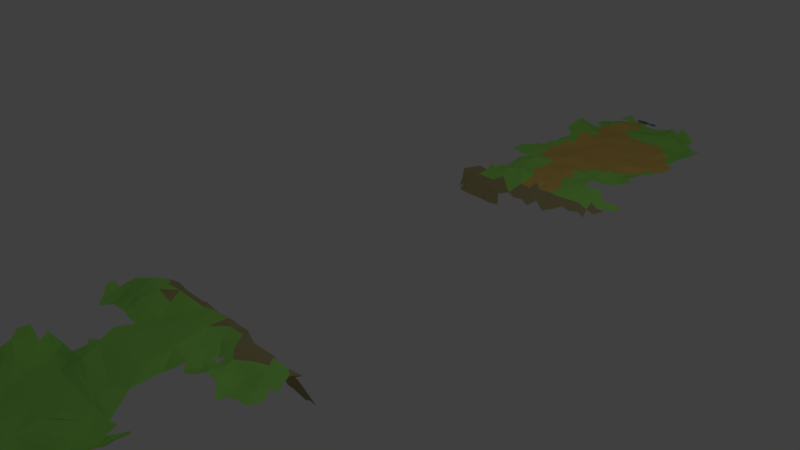 # Source: WalkZoneMapka.blend  (saved by Blender 2.79.0; exported with 4.5.12 LTS)
import bpy
from mathutils import Matrix  # noqa: F401  (used for matrix-valued properties, if any)

bpy.ops.wm.read_factory_settings(use_empty=True)
scene = bpy.context.scene
scene.name = 'Scene'

# ---- collections
col_collection_1 = bpy.data.collections.new('Collection 1'); scene.collection.children.link(col_collection_1)

# ---- materials (node trees are filled in below, after node groups)
mat_material_002 = bpy.data.materials.new('Material.002')
mat_material_002.alpha_threshold = 0.0
mat_material_002.use_transparent_shadow = False
mat_material_002.diffuse_color = (0.341, 0.8, 0.1435, 1.0)
mat_material_002.roughness = 0.5
mat_material_003 = bpy.data.materials.new('Material.003')
mat_material_003.alpha_threshold = 0.0
mat_material_003.use_transparent_shadow = False
mat_material_003.diffuse_color = (0.4116, 0.3606, 0.1782, 1.0)
mat_material_003.roughness = 0.5
mat_material_004 = bpy.data.materials.new('Material.004')
mat_material_004.alpha_threshold = 0.0
mat_material_004.use_transparent_shadow = False
mat_material_004.diffuse_color = (0.1646, 0.1904, 0.2812, 1.0)
mat_material_004.roughness = 0.5
mat_material_006 = bpy.data.materials.new('Material.006')
mat_material_006.alpha_threshold = 0.0
mat_material_006.use_transparent_shadow = False
mat_material_006.diffuse_color = (0.7633, 0.5186, 0.1355, 1.0)
mat_material_006.roughness = 0.5

# ---- material node trees

# ---- world
world_world = bpy.data.worlds.new('World'); scene.world = world_world
world_world.color = (0.05088, 0.05088, 0.05088)
world_world.use_sun_shadow = False
world_world.sun_shadow_jitter_overblur = 0.0
world_world.cycles.sampling_method = 'MANUAL'

# ---- cameras
cam_camera = bpy.data.cameras.new('Camera')
cam_camera.clip_end = 100.0
cam_camera.lens = 35.0
cam_camera.sensor_width = 32.0
cam_camera.sensor_height = 18.0
cam_camera.ortho_scale = 7.314
cam_camera.dof.focus_distance = 0.0
cam_camera.dof.aperture_fstop = 128.0

# ---- lights
light_lamp = bpy.data.lights.new('Lamp', 'POINT')
light_lamp.transmission_factor = 0.0
light_lamp.cutoff_distance = 30.0
light_lamp.energy = 100.0
light_lamp.shadow_buffer_clip_start = 1.001
light_lamp.shadow_soft_size = 0.1
light_lamp.shadow_maximum_resolution = 0.006
light_lamp.use_absolute_resolution = True

# ---- meshes
me_plane = bpy.data.meshes.new('Plane')
me_plane.from_pydata([(-0.6429, -4.809, 0.1414), (-0.6655, -5.308, 0.03046), (-0.6121, -5.248, 0.0556), (-0.5213, -5.118, 0.07806), (-0.8, -5.109, 0.06998), (-0.7284, -5.063, 0.09854), (-0.6163, -4.938, 0.1354), (-0.7704, -4.327, 0.1485), (-0.4613, -4.581, 0.02482), (-0.4389, -4.674, 0.03222), (-0.5098, -4.307, 0.02857), (-0.3253, -3.532, 0.08456), (-0.4769, -3.558, 0.1042), (-0.4304, -3.619, 0.07226), (-0.4902, -3.351, 0.07193), (-0.3028, -3.623, 0.08512), (0.8895, -3.092, 0.1325), (1.016, -2.991, 0.113), (1.129, -2.858, 0.02937), (0.9171, -2.619, 0.02576), (1.047, -2.919, 0.0987), (1.113, -6.794, 0.1197), (0.7074, -2.62, 0.03292), (1.179, -6.58, 0.2217), (1.314, -6.435, 0.1759), (1.115, -6.308, 0.2114), (0.7976, -3.125, 0.1007), (0.8866, -2.926, 0.1087), (1.176, -2.922, 0.04102), (0.5422, -3.12, 0.0455), (1.099, -5.784, 0.1241), (1.344, -6.539, 0.145), (1.087, -6.387, 0.1882), (1.128, -5.853, 0.1493), (1.064, -6.507, 0.1463), (0.3816, -3.113, 0.06111), (0.8934, -2.857, 0.07903), (1.064, -6.268, 0.1269), (0.6593, -2.683, 0.0038), (0.6779, -3.118, 0.06294), (1.261, -6.594, 0.226), (1.26, -6.252, 0.2322), (0.9199, -6.668, 0.03848), (1.238, -5.599, 0.01835), (0.8805, -6.333, 0.0325), (1.156, -6.021, 0.1781), (0.6095, -2.74, 0.01575), (1.376, -5.77, 0.002984), (1.008, -5.738, 0.07906), (1.159, -5.723, 0.07625), (1.029, -6.06, 0.103), (1.21, -6.096, 0.2041), (1.016, -6.264, 0.04467), (1.348, -6.655, 0.1392), (1.31, -6.075, 0.09817), (1.185, -6.352, 0.2613), (0.9113, -5.867, 0.05772), (1.341, -6.352, 0.1397), (1.262, -6.913, 0.126), (1.074, -2.798, 0.02152), (1.043, -6.177, 0.1036), (1.037, -6.459, 0.07286), (0.9118, -6.764, 0.03895), (1.267, -5.985, 0.1457), (0.9489, -5.995, 0.05733), (1.403, -6.721, 0.09365), (1.481, -6.754, 0.04523), (1.505, -6.663, 0.01786), (0.9862, -6.121, 0.05813), (1.013, -6.651, 0.1039), (0.9736, -5.619, 0.06395), (0.9453, -6.485, 0.00701), (0.97, -6.811, 0.05882), (0.8535, -6.116, 0.04449), (1.334, -5.86, 0.01959), (1.112, -5.614, 0.03935), (0.9495, -6.585, 0.0337), (1.098, -6.11, 0.1713), (0.9537, -6.369, 0.01775), (1.387, -6.324, 0.03535), (1.225, -5.848, 0.1397), (0.9033, -6.055, 0.04636), (1.034, -5.863, 0.1371), (1.508, -6.594, 0.009892), (1.204, -5.672, 0.03051), (1.089, -6.715, 0.1429), (1.148, -5.927, 0.1836), (0.8734, -5.741, 0.05933), (1.214, -6.786, 0.1432), (1.166, -6.433, 0.2359), (1.364, -6.111, 0.01415), (1.076, -6.607, 0.1829), (1.106, -6.52, 0.2208), (1.288, -6.159, 0.1762), (-0.557, -4.866, 0.1279), (-1.165, 2.939, -0.3107), (-0.948, -4.878, 0.0553), (-1.184, 3.026, -0.2201), (-0.408, -4.986, 0.07102), (-1.288, -2.747, 0.00562), (-1.055, 3.147, -0.08739), (-1.108, 2.981, -0.2616), (-1.142, 3.131, -0.08811), (-1.187, -2.027, -0.1787), (-0.7799, 2.908, -0.3618), (-1.185, -2.869, 0.0004359), (-1.124, 3.179, -0.04318), (-1.001, 2.899, -0.3474), (-0.9224, 3.083, -0.1646), (-1.254, -2.05, -0.1326), (1.262, -6.375, 0.2165), (-1.326, -2.625, 0.02316), (0.8137, -5.989, 0.04835), (0.9389, -2.993, 0.1333), (-1.493, -2.855, 0.07146), (-1.188, -3.118, 0.006829), (1.428, -2.853, 0.04891), (-1.421, -2.744, 0.001848), (1.019, -2.743, 0.02451), (-0.6628, -4.737, 0.117), (1.275, -3.117, 0.04193), (1.224, -2.989, 0.03096), (1.532, -2.931, 0.02099), (1.557, -2.558, 0.001434), (1.573, -2.799, 0.006492), (0.7229, -2.924, 0.0328), (1.101, -2.986, 0.1019), (0.9901, -2.85, 0.08506), (1.243, -2.869, 0.01674), (0.6782, -2.984, 0.05005), (0.8002, -2.863, 0.05146), (1.545, -2.712, 0.008014), (1.46, -2.617, 0.01243), (1.315, -2.191, -0.1315), (1.347, -2.049, -0.49), (1.131, 4.214, 0.08514), (1.048, 5.361, 0.007186), (0.8412, 4.364, 0.008568), (1.104, 5.612, 0.05664), (1.088, 4.655, 0.1002), (0.9491, 4.865, 0.001355), (1.005, 4.227, 0.0264), (1.136, 5.742, 0.066), (1.151, 5.359, 0.009465), (1.149, 5.084, 0.002052), (-0.8206, 4.986, 0.0251), (0.9912, 4.345, 0.07004), (-0.1474, 4.503, 0.05447), (0.2754, 4.984, 0.02033), (0.9687, 5.616, 0.02095), (-0.01136, 3.987, 0.04298), (0.3965, 4.496, 0.02881), (0.9042, 4.62, 0.01749), (-0.08357, 5.231, 0.04568), (-0.6731, 4.491, 0.003807), (-0.7448, 4.74, 0.0006689), (0.2467, 3.106, -0.1527), (0.7468, 4.241, 0.003225), (1.151, 5.239, 0.0005873), (0.9234, 4.49, 0.05053), (0.7787, 4.616, 0.0003334), (-0.3385, 5.239, 0.0001989), (-0.8595, 5.6, 0.2373), (0.6036, 3.748, 0.08544), (-0.2391, 5.362, 0.00783), (-0.1548, 5.605, 0.04756), (0.8466, 5.364, 2.665e-06), (-0.195, 5.744, 0.05357), (-0.6405, 5.864, 0.00433), (0.5319, 4.999, 0.04373), (-0.2701, 5.988, 0.00701), (-0.8277, 5.887, 0.1131), (-0.5998, 5.236, 0.06752), (-0.1376, 5.491, 0.02809), (0.8805, 5.239, 1.199e-05), (0.4041, 3.49, 0.006246), (-0.2719, 3.088, -0.1812), (0.2669, 3.984, 0.0775), (-0.4949, 5.365, 0.03031), (0.609, 4.731, 0.0174), (0.7815, 5.121, 0.01273), (-0.5703, 5.618, 0.01825), (0.7202, 4.855, 0.05105), (0.8828, 5.738, 0.004544), (-0.4793, 5.742, 0.01113), (0.8492, 5.612, 0.005203), (0.5424, 4.005, 0.07202), (0.8213, 3.128, -0.1279), (-0.5501, 3.996, 0.06685), (1.222, 3.482, 0.0219), (0.8806, 4.74, 0.001301), (0.8131, 5.489, 0.0006713), (0.2033, 4.249, 0.01129), (0.8188, 4.006, 0.02906), (0.4741, 5.239, 3.368e-06), (0.9497, 3.476, 0.04202), (-0.1716, 6.111, 0.01009), (0.6765, 3.477, 0.03536), (0.686, 4.496, 0.01938), (-0.6491, 5.486, 0.103), (-0.4427, 6.109, 0.01624), (0.5439, 4.501, 0.043), (0.4704, 4.236, 0.02181), (-0.8918, 5.751, 0.2082), (-0.9427, 4.495, 0.04836), (-0.7195, 5.111, 0.06348), (0.2032, 3.742, 0.000159), (0.5056, 6.093, 0.0472), (0.7193, 4.366, 0.01674), (-0.6317, 5.359, 0.07691), (0.3651, 3.853, 0.04324), (-0.6861, 3.494, 0.02314), (-0.7587, 4.361, 0.03022), (0.9144, 4.117, 4.236e-05), (0.6464, 4.124, 0.01421), (0.6824, 4.011, 0.05619), (0.3745, 4.136, 0.0534), (-0.7902, 5.333, 0.09441), (-0.9027, 4.357, 0.05647), (-0.8708, 4.229, 0.0317), (-0.00146, 5.98, 0.0151), (-0.9074, 4.865, 0.01303), (0.5815, 4.361, 0.04461), (-0.855, 5.117, 0.01812), (-0.6407, 4.859, 0.01224), (-0.8128, 3.992, 8.266e-05), (-0.5312, 4.983, 0.02363), (-0.6184, 4.246, 0.02478), (1.077, 4.869, 0.0112), (0.3385, 4.74, 0.0002225), (0.06796, 5.738, 0.0004121), (-0.869, 4.712, 0.006727), (-0.7519, 5.206, 0.06144), (-0.6755, 4.979, 0.04294), (0.1355, 3.493, 0.0), (0.4289, 4.361, 0.04062), (0.1828, 4.06, 0.07733), (-0.8209, 3.075, -0.1776), (-0.332, 4.245, 0.02054), (-0.9774, 4.619, 0.02603), (0.7797, 4.119, 0.0025), (-0.1273, 3.492, 0.02056), (0.6821, 5.482, 0.01544), (-0.7123, 5.75, 0.09354), (1.083, 4.99, 0.0005057), (-0.4741, 4.74, 0.0), (-0.4344, 5.113, 0.009102), (-1.046, 4.361, 0.05562), (0.759, 5.74, 0.04018), (-0.06641, 4.235, 0.02316), (-0.5605, 5.108, 0.05495), (0.7107, 3.875, 0.07928), (-0.7899, 4.534, 0.02829), (0.508, 4.623, 0.01548), (0.6128, 4.235, 0.0191), (-0.4103, 5.481, 0.02966), (0.9465, 5.988, 0.001385), (1.129, 6.24, 0.04985), (1.17, 5.865, 0.06604), (-0.9147, 6.362, 0.0004805), (-0.8038, 6.443, 0.00723), (0.02668, 6.37, 0.02097), (-0.7117, 6.111, 0.003937), (1.164, 6.112, 0.06235), (-0.8025, 6.0, 0.033), (-0.6528, 6.362, 0.05345), (1.031, 6.113, 0.02171), (-0.5486, 6.501, 0.06338), (-0.9842, 4.148, 0.01416), (-0.4247, 7.235, -0.1519), (-0.8139, 3.493, 0.001549), (-0.8783, 3.265, -0.04275), (0.9156, 6.112, 0.002356), (1.094, 3.101, -0.1293), (-0.6858, 6.497, 0.02823), (-0.3972, 6.707, -0.006342), (-0.2558, 6.998, -0.05323), (-0.3198, 7.14, -0.1145), (-0.4063, 7.092, -0.06838), (0.9132, 3.604, 0.1062), (-1.092, 4.144, 0.007299), (-0.1716, 4.117, 0.00478), (1.062, 3.217, -0.04878), (-0.9482, 3.493, 2.062e-05), (-0.337, 3.741, 0.002894), (-0.6548, 3.866, 0.03224), (-0.06776, 3.742, 0.0001014), (-0.7455, 6.735, 0.002656), (0.5084, 6.594, 0.07711), (0.442, 6.816, 0.1032), (-0.5197, 3.25, -0.0391), (1.268, -6.841, 0.1342), (-0.2184, 6.857, -0.01398), (-0.134, 6.487, 0.002274), (-0.2829, 6.973, -0.05399), (-0.3754, 7.023, -0.04968), (-0.8814, 6.237, 0.001266), (-0.3207, 6.75, 0.007146), (-0.3989, 6.492, 0.05875), (-0.335, 6.238, 0.01927), (-0.4665, 6.686, -0.003514), (-0.335, 7.009, -0.06132), (-0.609, 6.903, 0.05922), (-0.3808, 6.641, 0.02), (-0.4042, 3.495, 0.07437), (-0.5903, 4.121, 0.05276), (1.439, 3.368, 2.464e-05), (-0.3725, 6.779, 0.00331), (-0.401, 6.879, 0.01809), (1.431, 3.519, 0.01119), (-0.4616, 6.809, -0.0001528), (-1.025, 3.266, -0.01449), (-0.3513, 6.766, 0.003015), (0.1298, 3.982, 0.07244), (-0.4006, 6.919, -0.0006383), (-0.1763, 6.638, -0.003255), (-0.4311, 4.121, 0.05904), (-0.3049, 6.895, -0.01113), (1.084, 3.504, 0.05319), (-0.8441, 4.113, 0.005855), (0.9818, 4.603, 0.06501), (-0.3368, 6.843, 0.01593), (-0.325, 6.918, -0.02398), (-0.6135, 3.736, 0.01895), (-0.4094, 7.326, -0.1832), (0.9822, 5.115, 5.772e-05), (1.222, 3.148, -0.05195), (0.6159, 6.718, 0.06255), (-0.2757, 6.753, 0.0207), (-0.4198, 6.857, 0.02687), (-0.3438, 6.808, 0.01856), (-0.7468, 3.742, 0.002897), (-0.2944, 7.087, -0.09578), (1.005, 4.746, 0.01985), (0.1006, 3.855, 0.02383), (-0.4132, 6.814, 0.01959), (0.9498, 4.99, 0.002249), (-0.376, 6.824, 0.01809), (-0.7147, 4.117, 0.005844), (-0.297, 6.822, 0.003999), (-0.3727, 7.077, -0.0844), (-0.3889, 7.062, -0.05906), (-0.4702, 3.735, 0.02086), (1.005, 6.237, 0.01152), (-0.3639, 7.294, -0.1853), (-0.2628, 6.799, 0.006749), (-0.2822, 6.926, -0.03292), (0.8139, 5.986, 0.003173), (0.4715, 6.212, 0.1043), (0.09333, 6.52, -0.004165), (-0.2521, 6.741, 0.02207), (-0.2448, 6.926, -0.02829), (-0.2636, 7.027, -0.06878), (0.9424, 5.487, 0.008732), (0.7575, 6.241, 0.03805), (-0.399, 7.206, -0.1478), (-0.3306, 6.885, -0.008331), (-0.2452, 6.876, -0.01189), (-0.3281, 7.186, -0.1301), (-0.2254, 6.705, 0.006762), (0.9994, 5.742, 0.02454), (-0.0511, 6.425, 0.0006684), (-0.2574, 6.703, 0.01409), (-0.2322, 6.963, -0.01755), (-0.3106, 7.227, -0.1459), (0.8923, 3.266, -0.01646), (-0.719, 3.308, -0.01793), (-0.2821, 6.634, 0.01027), (-0.3043, 6.946, -0.04736), (-0.2468, 6.836, -0.005209), (-0.1876, 6.583, 0.00387), (0.6997, 6.386, 0.02638), (-0.2322, 6.358, 0.011), (1.034, 3.37, 0.002918), (-0.1638, 6.693, -0.008044), (0.6456, 6.099, 0.04297), (-0.2863, 6.703, -0.004538), (0.6203, 6.232, 0.07736), (-0.03142, 6.596, 0.01862), (0.598, 6.365, 0.08535), (-0.0209, 6.503, -0.002479), (-0.1994, 6.692, -0.002505), (-0.3946, 6.799, 0.01046), (-0.3549, 7.045, -0.06509), (1.338, 3.243, -4.377e-05), (-0.5241, 6.601, 0.02991), (-0.267, 3.991, 0.006217), (0.8838, 6.238, 0.005503), (-0.3856, 7.134, -0.1025), (-0.4437, 6.821, 0.02454), (-0.3634, 6.86, 0.01166), (1.059, 5.99, 0.03626), (-0.3401, 7.234, -0.1699), (0.8097, 6.368, 0.004657), (-0.412, 7.132, -0.07344), (-0.2334, 6.766, 0.01941), (-0.2801, 7.204, -0.1385), (-0.2097, 6.751, 0.01448), (-0.2983, 6.77, 0.01426), (-0.3375, 7.171, -0.1235), (-0.3876, 6.952, -0.007884), (0.07887, 6.728, -0.008138), (-0.4051, 6.988, -0.006784), (-0.1986, 6.895, -0.002785), (0.6475, 6.507, 0.02829), (1.025, 3.659, 0.1084), (-0.3706, 6.752, -0.01502), (-0.3173, 7.203, -0.1391), (-0.2173, 6.797, 0.01136), (-0.3801, 6.993, -0.03711), (-1.106, 4.24, 0.02933), (-0.331, 6.784, 0.01643), (-0.2442, 7.099, -0.0721), (-0.3389, 7.097, -0.09297), (-0.2664, 7.168, -0.1205), (-0.2897, 6.729, 0.0109), (0.5413, 5.986, 0.007738), (-0.3608, 6.945, -0.02569), (1.089, 4.391, 0.1057), (-0.3914, 7.166, -0.1217), (-0.579, 6.756, -0.008642), (0.7917, 6.502, 0.0002136), (-0.373, 6.893, -0.002355), (-0.2301, 7.025, -0.03745), (-0.3028, 7.032, -0.07857), (-0.344, 6.974, -0.04949), (-0.2499, 7.064, -0.06475), (-0.3592, 7.2, -0.1554), (-0.3008, 7.171, -0.1261), (-0.4124, 6.777, -0.01986), (-0.3514, 7.146, -0.1089), (-0.2709, 4.99, 0.0), (-0.5428, 5.987, 0.00196), (0.3918, 6.483, 0.09894), (-0.2442, 6.678, 2.126e-07), (0.2382, 6.609, 0.005544), (0.3355, 6.697, 0.0982), (0.205, 6.233, 0.06757), (-0.3784, 7.227, -0.1654), (-0.08271, 6.71, -0.01373), (-0.325, 7.065, -0.07999), (-0.6105, 6.226, 0.03757), (-0.9874, 5.469, 0.0828), (-0.5023, 6.354, 0.07382), (-0.3595, 7.254, -0.1771), (-0.2856, 6.875, -0.008486), (-0.3115, 6.659, 0.008203), (0.78, 6.608, 0.007919), (-0.2049, 6.721, 0.002591), (-0.8468, 3.369, -0.0002597), (-0.3809, 7.273, -0.1825), (-0.3518, 7.322, -0.1813), (1.433, -2.169, -0.06506), (-0.4442, 7.303, -0.1698), (-0.3939, 7.303, -0.1865), (-0.4015, 7.275, -0.181), (-0.2443, 6.981, -0.033), (-0.2692, 7.094, -0.08249), (-0.3057, 7.26, -0.1524), (-0.3202, 7.278, -0.1648), (-0.3403, 7.295, -0.1734), (-0.3322, 7.261, -0.1705), (-0.3957, 7.253, -0.1753), (-0.2575, 6.948, -0.03653), (-0.3801, 7.105, -0.09635), (-0.2576, 6.968, -0.03569), (-0.2986, 7.06, -0.08642), (-0.314, 7.099, -0.09957), (-0.355, 7.001, -0.04782), (-0.3287, 7.039, -0.06997), (-0.3291, 7.219, -0.1535), (-0.421, 7.294, -0.1788), (-0.3743, 6.967, -0.02295), (0.5847, 3.246, -0.02991), (-0.3367, 7.118, -0.1005), (-0.3182, 6.967, -0.04916), (-0.4377, 7.326, -0.1779), (-0.273, 6.999, -0.06414), (-0.3417, 7.35, -0.173), (-0.3456, 2.922, -0.3612), (1.219, -2.008, -0.5814), (1.179, 3.272, -0.0088), (0.7406, 3.254, -0.01735), (1.491, -2.496, 0.006065), (0.7991, -2.986, 0.0789), (0.1653, 2.995, -0.2224), (1.054, -2.13, -0.2567), (0.3688, 3.279, -0.03436), (1.177, -2.182, -0.1277), (0.5672, 3.09, -0.1707), (0.5156, -2.115, -0.2325), (-0.9474, 3.16, -0.09905), (0.1064, 3.159, -0.1062), (-0.4254, 3.025, -0.2308), (0.4265, 3.023, -0.2301), (-0.2893, 7.136, -0.1081), (-0.6609, 3.16, -0.1096), (-0.3695, 7.35, -0.1787), (-0.008885, 3.243, -0.06555), (0.2831, -2.981, 0.1078), (0.692, 3.683, 0.09377), (0.2388, 3.369, -0.0007301), (0.02164, 3.045, -0.1836), (0.9624, 3.148, -0.1032), (-0.5413, -5.989, 0.007703), (-0.273, 7.069, -0.07718), (0.9565, -2.485, 0.02844), (-0.5084, 3.625, 0.02461), (0.7791, -2.102, -0.2982), (1.211, -2.492, 0.02343), (1.345, -2.132, -0.2566), (-0.2758, 7.048, -0.07343), (1.152, -2.745, 0.0008927), (1.341, -2.993, 0.04873), (1.625, -5.988, 0.0006483), (-0.5686, -2.09, -0.1184), (-0.5215, 2.911, -0.375), (0.7771, 3.609, 0.09065), (-0.249, 3.367, 0.01546), (-0.5831, 3.354, 0.04004), (1.287, -2.251, -0.007268), (-0.2808, 7.115, -0.09928), (-0.4296, 7.269, -0.1601), (-0.3819, 7.324, -0.1865), (0.03916, 3.368, -0.00305), (0.6712, -2.494, 0.0629), (-0.8884, 2.897, -0.3556), (1.016, -2.254, -0.008745), (1.118, -2.371, 6.022e-05), (0.9064, -2.169, -0.07686), (-0.6711, -2.488, 0.01589), (-0.01411, -2.055, -0.1214), (0.4093, -2.494, 0.01906), (0.6792, -2.248, 0.002411), (-0.8043, -2.987, 0.03708), (-0.3937, -3.479, 0.0914), (0.299, -5.006, 0.1242), (9.759e-06, -3.997, 0.007194), (0.3449, -3.749, 0.0183), (-0.1498, -2.489, 0.04557), (-1.081, -2.084, -0.1271), (-0.2777, -2.98, 0.05719), (0.1444, -2.481, 0.07618), (0.3307, -3.37, 0.08199), (0.4754, -2.734, 0.02861), (0.1595, 3.277, -0.04296), (0.5459, -2.996, 0.06383), (0.2453, -2.071, -0.1604), (-0.2972, -2.093, -0.1146), (0.3428, -2.74, 0.03521), (0.3698, -2.13, -0.02733), (-0.3958, 7.036, -0.0436), (0.8187, -2.36, 0.02153), (0.5115, -2.283, 0.0536), (-0.3112, 6.998, -0.06152), (-0.3396, -2.245, 0.001422), (0.134, -2.223, 0.06055), (-0.1407, -2.231, 0.04204), (-1.102, 3.062, -0.1804), (0.9709, -1.984, -0.5795), (-1.114, 2.901, -0.3395), (0.2947, -2.308, 0.06304), (0.8261, -1.964, -0.6093), (-1.35, -2.991, 0.008107), (-1.229, -2.489, 0.05671), (-0.9415, -2.476, 0.07949), (-0.4712, -2.744, 0.004831), (-0.8689, -2.243, -0.002256), (0.6825, 3.15, -0.1113), (-0.4069, -2.495, 0.000585), (-0.8162, -2.071, -0.1377), (-0.6096, -2.246, -3.686e-05), (-0.7117, -2.146, -0.04534), (-1.092, -2.262, -0.003877), (1.472, -2.058, -0.4871), (-1.226, 3.11, -0.07733), (-1.248, -2.153, -0.0501), (-0.8185, -4.994, 0.07666), (-0.4052, -4.49, 0.002515), (-0.5399, -3.99, 0.003346), (-1.489, -2.495, 0.006315), (-0.744, -3.743, 0.004119), (-0.5887, -3.225, 0.04772), (-1.028, -2.76, 0.04786), (-0.5447, -2.994, 0.00958), (-0.6714, 2.919, -0.3681), (-0.6364, -2.877, 0.02821), (-0.9642, -1.984, -0.3004), (-0.2923, 7.002, -0.06988), (-0.3669, 7.163, -0.1181), (-0.3474, 7.071, -0.08005), (-1.311, -2.317, 0.01405), (-0.782, -1.972, -0.2658), (-0.3411, 3.265, -0.04974), (-0.8912, -2.758, 0.07634), (-0.7377, -2.75, 0.06414), (1.408, -2.326, 0.00507), (0.8466, -2.258, -0.009309), (0.7363, -2.17, -0.1192), (0.5551, -2.187, -0.09578), (-0.4063, 7.015, -0.03735), (-0.3339, 6.946, -0.03585), (0.7445, -2.026, -0.4991), (-0.4453, -2.137, -0.02602), (0.7787, 3.367, 0.001708), (-0.4014, 7.231, -0.1641), (-0.4581, -2.017, -0.2696), (-0.1339, 3.038, -0.2031), (-0.2412, -2.367, 0.008981), (-0.6507, -1.989, -0.2723), (-1.088, -2.988, 0.01663), (-1.127, -2.008, -0.2402), (-0.5644, -1.921, -0.4384), (-0.1866, 3.265, -0.06351), (1.073, -3.989, 0.01839), (-0.2663, -2.038, -0.2845), (-0.1638, -2.057, -0.2093), (0.9055, -2.043, -0.4489), (-0.3957, 7.112, -0.08852), (0.7404, -2.743, 0.01207), (0.8771, -2.743, 0.04996), (0.6515, -2.862, 0.0242), (0.8413, -2.625, 0.05714), (1.057, -2.618, 0.0179), (1.424, -2.738, 0.0338), (1.319, -2.622, 0.03012), (-1.532, -2.737, 0.05471), (-1.361, -2.494, 0.02582), (-1.354, -2.869, 0.000524), (-0.9221, -2.874, 0.03427), (-0.9478, -2.982, 0.03297), (-0.6723, -2.996, 0.01565), (-0.7794, -2.881, 0.04359), (-0.8524, -2.879, 0.0445), (-1.042, -5.715, 0.06112), (-0.7183, -4.261, 0.1455), (-0.7589, -3.977, 0.1243), (-0.8395, -3.848, 0.1566), (-0.6798, -5.486, 0.01752), (-0.828, -5.854, 0.1587), (0.8084, -6.986, 0.006712), (-0.7571, -3.86, 0.03176), (1.187, -4.357, 0.1019), (-0.8501, -4.223, 0.2178), (-0.2112, -3.766, 0.07987), (-0.4765, -3.76, 0.03665), (-0.6429, -3.867, 0.001081), (-0.6606, -3.954, 0.0172), (-0.8472, -4.377, 0.1725), (0.5328, -5.981, 0.05105), (0.9333, -5.493, 0.06991), (-0.1432, -5.485, 0.01528), (0.688, -4.493, 0.06064), (-0.2498, -4.989, 0.07447), (0.1349, -4.489, 0.002474), (-0.07158, -4.737, 0.01069), (-0.576, -4.74, 0.1191), (-0.271, -3.992, 0.0001217), (-0.6617, -4.5, 0.0853), (-0.8758, -4.747, 0.02732), (-0.4656, -4.24, 0.01378), (-0.777, -4.621, 0.0596), (-0.3735, -3.871, 0.005248), (-0.5465, -4.374, 0.05819), (-0.3725, -4.117, 1.801e-05), (-0.5207, -4.134, 0.02339), (-0.7852, -4.484, 0.0752), (-0.5787, -4.242, 0.07682), (-0.5168, -4.493, 0.04084), (-0.6949, -4.391, 0.1091), (-0.7501, -4.738, 0.1081), (-0.4363, -4.367, 0.005609), (-0.912, -3.978, 0.2695), (-0.3349, -4.731, 0.03878), (-0.5292, -4.615, 0.06555), (-0.4799, -5.252, 0.08259), (-0.5506, -4.992, 0.1075), (-0.7062, -4.872, 0.1394), (-0.868, -4.866, 0.03913), (-0.4453, -4.857, 0.07443), (-0.4662, -4.734, 0.0588), (0.5419, -3.992, 0.0), (0.3385, -4.241, 0.0002164), (0.1756, -3.879, 0.02199), (-0.1069, -3.886, 0.03728), (-0.6554, -4.099, 0.08097), (-0.8016, -4.102, 0.1718), (-0.9262, -4.131, 0.2681), (1.188, -4.491, 0.1493), (0.8822, -4.24, 0.0035), (0.8123, -3.993, 0.001348), (1.161, -4.241, 0.05336), (1.181, -3.951, 0.08068), (0.4801, -3.246, 0.01445), (0.5049, -3.621, 0.01494), (1.26, -4.257, 0.1237), (1.136, -4.114, 0.05084), (0.7114, -4.115, 0.002415), (0.9809, -4.117, 0.001686), (0.6068, -4.232, 0.02207), (0.9231, -3.964, 0.00617), (0.748, -4.743, 0.005592), (0.9475, -4.491, 0.003701), (0.8126, -4.99, 0.0002367), (0.8491, -4.617, 0.00451), (1.044, -4.364, 0.01), (1.13, -4.736, 0.1125), (1.054, -4.208, 0.006393), (0.4952, -4.354, 0.04508), (1.289, -4.144, 0.1568), (0.7881, -4.362, 0.02922), (0.8227, -4.494, 0.02371), (1.488, -5.491, 0.003602), (1.083, -4.99, 0.002428), (1.27, -4.743, 0.3242), (1.159, -4.89, 0.06187), (1.245, -6.475, 0.2516), (1.073, -5.999, 0.1672), (1.295, -5.735, 0.0121), (1.642, -5.739, 0.000886), (1.355, -5.364, 0.0005034), (1.251, -5.118, 0.006761), (1.015, -4.62, 0.03416), (1.291, -4.595, 0.2387), (1.357, -4.045, 0.2025), (1.087, -4.458, 0.06155), (0.3898, -4.479, 0.05188), (1.008, -4.745, 0.01347), (0.485, -4.752, 0.07726), (1.362, -5.988, 0.009508), (1.456, -5.863, 0.0), (1.558, -6.735, 0.006342), (1.708, -6.244, 0.01808), (1.211, -4.868, 0.1839), (1.677, -6.116, 0.006667), (1.424, -6.237, 0.001896), (1.474, -6.362, 0.001528), (1.339, -6.227, 0.1155), (1.524, -6.113, 0.0), (1.634, -6.444, 0.0009214), (1.494, -6.486, 0.004413), (1.652, -6.611, 0.005367), (1.366, -6.985, 0.09215), (1.177, -6.85, 0.1225), (0.8932, -6.242, 0.04063), (0.1355, -6.487, 0.0), (1.147, -7.239, 0.0277), (0.8421, -6.608, 0.008113), (0.9928, -6.735, 0.0858), (1.064, -6.978, 0.07777), (1.121, -6.218, 0.2217), (1.031, -6.36, 0.04562), (1.416, -6.605, 0.06866), (1.009, -6.527, 0.06803), (0.9793, -6.917, 0.06347), (1.215, -6.686, 0.2155), (1.381, -6.447, 0.07101), (1.525, -6.966, 0.02894), (1.252, -7.12, 0.06874), (1.302, -6.738, 0.1454), (1.385, -6.834, 0.1035), (1.207, -6.975, 0.1042), (0.8788, -7.236, 0.003768), (-0.272, -6.985, 0.001713), (0.2773, -6.923, 0.0735), (0.4751, -6.734, 0.0009176), (0.6204, -7.21, 0.02086), (0.5555, -6.961, 0.02109), (0.743, -6.736, 0.002789), (0.8209, -6.798, 0.01636), (0.4217, -6.935, 0.04942), (-0.1764, -6.849, 0.01334), (0.1211, -7.025, 0.08015), (0.7469, -7.23, 0.002818), (0.6442, -6.86, 0.0006377), (0.2128, -7.084, 0.1292), (0.3832, -6.819, 0.02772), (-1.254, -5.863, 0.001504), (-1.115, -5.235, 0.1608), (-1.096, -5.837, 0.09577), (-1.132, -5.974, 0.09302), (-1.045, -5.617, 0.01121), (-0.8899, -5.702, 0.1427), (-0.8727, -4.457, 0.1489), (-0.9464, -5.489, 0.002066), (-1.153, -5.738, 0.002991), (-1.148, -5.533, 0.1998), (-0.8439, -4.593, 0.08503), (-1.012, -5.391, 0.09269), (-0.7863, -5.99, 0.1076), (-1.088, -5.592, 0.05022), (-0.9538, -6.487, 0.1549), (-0.8214, -6.978, 0.109), (-1.183, -6.741, 0.06277), (-1.065, -6.247, 0.1614), (-1.172, -6.239, 0.0317), (-1.198, -6.113, 0.02201), (-1.029, -5.827, 0.1666), (-1.151, -6.36, 0.05864), (-1.125, -6.484, 0.1004), (-0.4739, -7.228, 0.007236), (-0.4256, -7.399, 0.07046), (-0.7344, -7.239, 0.06313), (-0.6035, -6.734, 0.02627), (0.0162, -5.997, 0.04624), (-0.3886, -6.498, 0.05836), (-0.1844, -6.247, 0.05564), (-0.5851, -6.354, 0.06123), (0.1008, -6.807, 0.05285), (0.3383, -6.238, 0.0005619), (-0.342, -5.736, 0.007419), (-0.7288, -6.24, 0.04574), (-0.07202, -6.718, 0.01263), (-0.1349, -6.487, 0.0007848), (-0.527, -6.982, 0.03867), (-0.594, -5.736, 0.0462), (0.06789, -6.238, 0.000216), (0.2078, -6.71, 0.01503), (-0.3377, -6.737, 0.001551), (-0.8676, -6.735, 0.1233), (-0.1835, -7.173, 0.01365), (-0.9985, -6.884, 0.114), (-0.7604, -6.609, 0.06145), (-0.6918, -5.871, 0.07478), (0.01006, -7.099, 0.06065), (-0.437, -6.859, 0.005967), (-1.083, -6.613, 0.1302), (-0.3713, -7.111, 0.001882), (-0.9303, -7.096, 0.06545), (-0.661, -5.996, 0.03696), (-0.5748, -7.381, 0.03214), (-0.6012, -7.239, 0.02878), (-0.6995, -6.845, 0.0791), (-0.6628, -7.112, 0.076), (-0.9666, -6.994, 0.07603), (-0.6624, -6.979, 0.08628), (-0.3442, -7.268, 0.01357), (0.5128, -7.195, 0.08624), (-0.05254, -6.928, 0.04226), (0.3249, -7.14, 0.1435), (-0.7491, -5.247, 0.03339), (-1.29, -5.633, 0.1206), (-1.111, -5.569, 0.1239), (-0.8475, -5.365, 0.001638), (-0.6509, -5.118, 0.0781), (-0.8299, -5.188, 0.04152), (-0.9496, -5.117, 0.02279), (-1.093, -5.129, 0.06268), (-0.6685, -5.007, 0.1057), (-1.051, -5.183, 0.0472), (-0.9671, -5.367, 0.006618), (-1.119, -5.43, 0.2167), (-0.7277, -5.728, 0.09511), (-0.6644, -4.649, 0.1146), (-0.9242, -5.594, 0.04104), (-1.037, -5.245, 0.07529), (-0.9571, -5.762, 0.1656), (-1.043, -5.119, 0.02334), (-0.8973, -4.971, 0.04848), (-0.996, -5.241, 0.01432), (-0.9157, -4.798, 0.06833), (-0.7693, -4.937, 0.1115), (-1.244, -5.664, 0.05389), (-1.064, -5.51, 0.1252), (-1.03, -5.517, 0.04558), (-0.9302, -5.303, 0.002836), (-1.136, -5.853, 0.03287), (-1.226, -5.59, 0.1799), (-0.4036, -5.493, 0.01014), (-0.5012, -5.611, 0.01595), (-0.777, -5.59, 0.05991), (-0.5828, -5.372, 0.03613), (-0.9912, -5.438, 0.0258), (-0.9442, -5.197, 0.0154), (-0.86, -5.262, 0.01675), (-1.093, -5.784, 0.04921), (-1.317, -5.676, 0.04288), (-1.172, -5.619, 0.1109), (-0.975, -4.953, 0.03089), (-0.9682, -5.969, 0.2092), (-1.091, -5.897, 0.1385), (-0.8827, -5.054, 0.04522), (-1.051, -5.313, 0.1417), (-1.282, -5.741, 0.003909), (-1.059, -5.412, 0.1561), (-0.5876, -4.559, 0.08832), (-0.8602, -4.661, 0.07055), (-1.159, -5.649, 0.0345), (-0.7229, -4.563, 0.08499), (-0.7959, -4.408, 0.1274), (-1.009, -5.021, 0.02783), (0.2454, -6.803, 0.04706), (0.1123, -7.092, 0.0981), (0.1906, -6.861, 0.06802), (0.1551, -7.224, 0.1332), (0.2996, -7.023, 0.1283), (0.1101, -6.909, 0.07611), (0.4205, -7.158, 0.1254), (0.143, -7.131, 0.1358), (0.1976, -6.97, 0.08639), (0.3906, -7.093, 0.113), (0.244, -7.0, 0.1158), (0.24, -7.223, 0.1097), (0.1671, -7.053, 0.109), (0.2659, -7.117, 0.1289), (0.2047, -7.025, 0.1156), (0.1625, -7.087, 0.1161), (0.1939, -7.155, 0.1111), (0.255, -7.051, 0.1346), (0.2302, -7.136, 0.1176), (0.177, -7.112, 0.127), (0.3184, -7.205, 0.1372), (0.3675, -6.991, 0.06793), (0.2142, -7.241, 0.1101), (0.1528, -7.18, 0.128), (0.2443, -7.173, 0.1072), (0.283, -7.063, 0.1394), (0.3453, -7.058, 0.1217), (0.1833, -7.206, 0.1114), (0.1826, -7.233, 0.1172), (0.2998, -7.177, 0.1262), (0.1743, -7.271, 0.1175), (0.2386, -7.289, 0.104), (0.2883, -6.972, 0.1044), (0.3115, -7.076, 0.1436), (0.326, -7.1, 0.143), (0.2097, -7.196, 0.1033), (0.2182, -7.047, 0.1268), (0.2891, -7.138, 0.1304), (0.2714, -7.011, 0.1228), (0.2383, -7.1, 0.1292), (0.3022, -7.274, 0.132), (0.2057, -7.116, 0.1258), (0.2938, -7.1, 0.1401), (0.2714, -7.202, 0.1135), (0.3062, -7.241, 0.1339), (0.262, -7.252, 0.1183), (0.1692, -7.157, 0.1193), (0.2197, -7.168, 0.1072), (0.2999, -7.328, 0.1304), (0.1738, -7.326, 0.09219), (0.2424, -7.356, 0.082), (0.2388, -7.251, 0.1127), (0.272, -7.297, 0.1125), (0.2627, -7.491, 0.07766), (0.2613, -7.399, 0.09202), (0.1701, -7.3, 0.1135), (0.2792, -7.35, 0.1118), (0.2067, -7.298, 0.09863), (0.2039, -7.408, 0.06722), (0.2496, -7.323, 0.09607), (0.1682, -7.373, 0.07546), (0.2147, -7.337, 0.08143), (0.1815, -7.5, 0.06129), (0.1913, -7.356, 0.0754), (0.2167, -7.377, 0.07191), (0.2186, -7.266, 0.1073), (0.2272, -7.312, 0.09549), (0.2253, -7.447, 0.06329), (0.2786, -7.389, 0.117), (0.182, -7.441, 0.06162), (0.2693, -7.374, 0.1033), (0.2365, -7.396, 0.07984), (0.253, -7.43, 0.0826), (0.2218, -7.522, 0.05502), (0.242, -7.55, 0.0616), (0.2154, -7.477, 0.05876), (0.2782, -7.418, 0.1097), (0.1701, -7.412, 0.07567), (0.2306, -7.421, 0.07298), (0.1605, -7.455, 0.07158), (0.2508, -7.465, 0.07462), (0.2668, -7.526, 0.07553)], [], [(0, 677, 94), (843, 638, 871, 1), (654, 728, 726), (655, 653, 536), (675, 651, 653), (156, 492, 502, 485), (881, 878, 890), (881, 858, 878), (137, 160, 198, 201, 222, 208), (6, 676, 94), (7, 889, 669), (10, 663, 671), (10, 660, 667), (853, 656, 674), (15, 11, 13), (644, 662, 657), (636, 672, 686), (35, 693, 29), (644, 683, 538), (960, 953, 966), (428, 358, 399, 277), (17, 126, 20), (350, 362, 359, 397), (733, 714, 706), (718, 84, 49), (88, 755, 85), (652, 697, 681, 699, 708, 726, 728), (83, 731, 741), (76, 747, 42), (81, 68, 64), (68, 81, 73), (93, 51, 41), (50, 717, 64), (201, 198, 253), (41, 750, 55), (254, 202, 214), (756, 752, 65, 66, 67, 83, 740, 736), (51, 45, 77), (756, 24, 31), (37, 52, 751), (64, 82, 56), (25, 37, 32), (35, 546, 499), (682, 681, 537, 657, 662, 646, 579, 664, 578, 655, 654), (127, 59, 118), (506, 509, 528), (859, 788, 850), (36, 130, 27), (717, 50, 77), (20, 126, 18), (82, 48, 56), (30, 80, 49), (383, 341, 295, 301), (717, 86, 82), (84, 75, 49), (43, 84, 718), (127, 36, 27), (80, 86, 63), (110, 57, 41), (870, 854, 782), (48, 70, 87), (117, 626, 114, 628), (201, 151, 222), (48, 30, 49), (618, 278, 341, 340, 464), (640, 769, 768), (33, 82, 86), (942, 902, 926, 913), (110, 55, 716), (60, 750, 77), (60, 68, 52), (254, 157, 222), (195, 279, 197), (62, 748, 42), (291, 743, 58), (54, 90, 729), (21, 85, 748), (50, 68, 77), (536, 653, 651, 649), (475, 294, 554, 425), (513, 116, 624, 512, 128, 121, 120), (752, 53, 65), (91, 69, 85), (27, 484, 113), (45, 51, 63), (58, 743, 761), (85, 755, 91), (31, 752, 756), (40, 755, 53), (23, 91, 755), (70, 48, 75), (77, 750, 51), (716, 89, 92), (74, 729, 730), (51, 93, 54), (157, 240, 213, 137), (759, 88, 291), (177, 186, 216), (88, 743, 291), (23, 755, 40), (66, 731, 67), (59, 512, 118), (684, 537, 681, 683), (620, 619, 130, 36), (540, 103, 109), (915, 926, 902, 934), (754, 749, 761, 72), (69, 91, 34, 753), (473, 156, 494, 489, 568, 187, 365, 482), (790, 781, 784, 864), (723, 706, 714), (701, 703, 713, 704), (590, 413, 464, 340), (676, 679, 94), (692, 696, 709, 724), (540, 109, 576), (641, 647, 646, 581), (677, 0, 670), (112, 64, 56, 48, 87), (623, 512, 509, 506, 19), (863, 864, 872, 788), (262, 168, 184, 170, 220, 196, 432), (111, 117, 99), (4, 844, 5), (884, 851, 786, 863), (890, 857, 846), (656, 119, 0), (845, 4, 881), (846, 857, 849), (96, 878, 678), (750, 60, 52, 37, 25), (656, 0, 94), (165, 230, 220, 167), (431, 229, 148), (942, 922, 943, 936), (311, 106, 100), (100, 102, 558), (102, 100, 106), (638, 870, 869), (559, 562, 617, 602, 508, 486, 488, 510, 574, 134, 480), (61, 34, 32, 37, 751), (2, 675, 3), (401, 435, 436), (643, 648, 7, 635), (186, 175, 163), (622, 525, 532, 38, 22, 619), (416, 437, 220), (584, 582, 541), (902, 942, 936, 931, 934), (103, 540, 611), (26, 129, 39), (16, 113, 484, 26), (262, 200, 441), (954, 952, 948, 940), (597, 533, 525, 552), (344, 444, 460, 451), (463, 351, 363, 465, 294), (785, 781, 887, 862), (40, 53, 752, 31, 24, 716), (262, 264, 168), (571, 567, 530, 566, 569, 608, 555), (437, 349, 261, 299), (549, 542, 499), (222, 235, 192, 202, 254), (5, 844, 848), (281, 150, 313, 236, 249), (966, 958, 949, 960), (225, 331, 285), (45, 86, 717, 77), (957, 952, 941, 950), (635, 7, 669, 663), (638, 868, 871), (155, 154, 227, 238, 245, 431), (438, 427, 392, 444, 450, 462), (118, 19, 620), (422, 390, 321, 356), (496, 366, 271, 491), (127, 20, 18, 59), (392, 470, 407, 364), (543, 694, 693, 35, 499), (44, 52, 68, 73, 744, 649, 809, 747), (784, 781, 854), (245, 238, 147), (859, 855, 788), (778, 882, 855, 859, 849, 847), (900, 897, 837, 766, 912, 923, 895, 917), (686, 672, 687), (520, 452, 133), (779, 866, 780, 880), (921, 919, 894), (846, 849, 859), (573, 564, 565, 567), (145, 205, 232, 223), (92, 32, 34, 91), (675, 871, 868, 651), (624, 131, 132, 625), (705, 707, 698, 700, 690, 694, 538, 683, 681, 697, 689, 702), (105, 583, 564, 111, 99), (853, 658, 888), (378, 293, 380, 349), (577, 5, 848), (753, 61, 751, 71, 76, 42, 69), (23, 92, 91), (88, 85, 21), (68, 60, 77), (742, 58, 761), (424, 466, 332, 440), (161, 178, 246), (89, 716, 55), (747, 768, 769), (88, 759, 755), (68, 50, 64), (498, 613, 176, 607, 502, 492), (66, 65, 759, 760, 757, 731), (750, 41, 51), (110, 41, 55), (718, 80, 63, 74), (32, 89, 55), (913, 926, 918, 919), (728, 654, 536), (82, 33, 30), (810, 504, 805, 806, 804, 649, 651), (90, 737, 735), (765, 745, 817), (472, 402, 400, 417, 425), (713, 715, 727), (859, 865, 873, 846), (789, 794, 791), (763, 818, 803, 825, 827), (775, 908, 927, 910), (785, 777, 866), (583, 105, 610), (246, 226, 431, 161), (674, 656, 94, 679, 680, 9, 8, 668, 885), (54, 63, 51), (48, 49, 75), (484, 27, 130, 125), (118, 620, 127), (792, 834, 828, 802), (620, 19, 622), (118, 512, 623), (194, 230, 173, 153, 148), (413, 388, 464), (844, 840, 1, 871, 675, 2), (113, 17, 20), (321, 330, 411, 339), (663, 10, 667), (677, 6, 94), (676, 6, 848), (119, 670, 0), (853, 885, 658), (853, 674, 885), (853, 888, 661), (660, 10, 671), (673, 9, 680), (353, 136, 138), (500, 251, 186, 163), (577, 858, 881, 4, 5), (685, 579, 647), (877, 887, 790, 842), (668, 669, 658), (296, 441, 260, 259), (507, 342, 323, 211), (889, 666, 669), (596, 452, 520), (193, 215, 251), (843, 784, 638), (108, 491, 100), (119, 656, 853, 670), (498, 492, 545, 524), (563, 115, 105, 99, 117, 628), (189, 373, 481, 306, 309), (655, 536, 654), (624, 116, 124), (64, 717, 82), (124, 131, 624), (196, 220, 437, 299), (130, 619, 621), (126, 28, 18), (198, 160, 253), (919, 918, 914, 894), (580, 627, 591), (691, 695, 709, 696), (662, 644, 645), (72, 748, 62), (512, 59, 18, 28, 128), (860, 96, 678), (126, 120, 121, 28), (676, 848, 844, 2, 3), (130, 621, 125), (535, 12, 13), (210, 186, 177), (625, 132, 123, 483, 596), (663, 578, 671), (186, 215, 214), (484, 125, 129), (325, 182, 190, 140, 336), (891, 817, 808, 893), (153, 173, 164, 161), (584, 541, 539, 569, 566), (798, 794, 780, 795), (290, 496, 491, 237, 493, 176), (960, 970, 953), (141, 137, 213), (30, 48, 82), (531, 548, 557, 556), (21, 748, 72, 761, 743), (36, 127, 620), (122, 124, 116), (640, 754, 72, 62, 42, 747, 769), (241, 284, 342, 304), (645, 646, 662), (303, 446, 275), (148, 229, 179, 182, 169), (815, 852, 823, 504), (704, 728, 701), (285, 338, 225), (645, 15, 13), (650, 721, 713, 703), (527, 552, 525, 622, 506, 528), (89, 32, 92), (282, 365, 187, 503, 273), (868, 638, 869, 810, 651), (53, 755, 759, 65), (505, 466, 511, 426, 412, 457), (249, 236, 216, 202, 192), (727, 704, 713), (92, 23, 40, 716), (708, 682, 654, 726), (153, 431, 148), (648, 783, 889, 7), (325, 180, 174, 194, 169, 182), (723, 688, 706), (140, 228, 336), (148, 169, 194), (255, 165, 167), (679, 676, 98), (230, 165, 173), (196, 299, 441, 200, 262, 432), (255, 181, 199), (220, 170, 167), (128, 28, 121), (162, 442, 199), (185, 248, 242), (161, 431, 153), (248, 185, 183), (183, 347, 248), (184, 255, 167), (181, 255, 184), (243, 181, 184), (320, 333, 190), (15, 645, 644), (242, 191, 185), (168, 243, 184), (191, 242, 166), (24, 756, 57), (79, 735, 737), (208, 157, 137), (157, 208, 222), (112, 81, 64), (906, 910, 927, 905, 903, 772, 824, 892), (179, 253, 160, 190), (20, 127, 113), (253, 179, 229), (67, 731, 83), (154, 212, 227), (478, 497, 523, 451), (955, 949, 962, 945, 941), (445, 356, 321), (45, 63, 86), (159, 152, 160), (152, 190, 160), (215, 186, 251), (190, 152, 320), (677, 861, 848, 6), (78, 52, 44), (235, 151, 192), (151, 201, 253), (216, 236, 177), (231, 155, 221), (151, 235, 222), (762, 749, 754, 640), (88, 21, 743), (228, 244, 336), (212, 219, 227), (178, 209, 172, 250, 246), (250, 172, 205), (172, 232, 205), (145, 233, 205), (218, 219, 212), (642, 695, 691, 705, 725, 688), (232, 172, 217), (838, 808, 745, 812, 771), (431, 245, 147), (370, 367, 434, 376, 446, 303, 298), (204, 218, 212), (252, 204, 212), (233, 145, 224), (250, 226, 246), (781, 782, 854), (442, 217, 199), (218, 204, 247), (226, 250, 205), (172, 209, 217), (209, 199, 217), (127, 27, 113), (382, 429, 307), (362, 350, 415), (349, 437, 433), (361, 261, 380), (664, 579, 665), (76, 71, 747), (943, 947, 939), (307, 429, 406), (581, 637, 641), (625, 509, 512, 624), (152, 159, 320), (362, 415, 376), (909, 932, 910, 907, 938), (815, 810, 869, 870), (211, 323, 331), (282, 326, 384, 481, 373), (348, 433, 437), (305, 188, 316), (190, 182, 179), (378, 401, 439), (74, 63, 54, 729), (267, 274, 443), (313, 150, 334), (334, 150, 286, 206), (237, 526, 104, 585), (415, 297, 312, 406, 376), (193, 213, 240, 214), (784, 843, 865, 850), (530, 565, 595, 566), (461, 460, 444, 392), (431, 226, 205, 233, 224, 155), (422, 417, 314), (618, 388, 394), (513, 122, 116), (211, 270, 366), (316, 238, 227), (445, 317, 356), (293, 315, 434, 367, 370, 298), (926, 907, 937, 918), (34, 61, 753), (215, 193, 214), (359, 362, 434), (435, 433, 436), (487, 197, 163, 175), (79, 737, 57, 756), (933, 925, 924, 916), (406, 312, 307), (167, 170, 184), (256, 347, 360), (545, 156, 473, 487), (396, 407, 428), (920, 839, 928, 933, 904, 915, 934), (383, 590, 340), (227, 305, 316), (364, 458, 461, 392), (348, 377, 379), (377, 354, 379), (80, 718, 49), (469, 383, 301), (388, 430, 399, 589, 419), (413, 590, 383, 440, 332, 467), (58, 742, 760, 759, 291), (335, 382, 337), (390, 422, 308), (632, 534, 631, 584, 586, 595, 594), (796, 795, 780, 777), (317, 445, 346), (517, 500, 197, 279), (171, 203, 162, 243, 168), (241, 613, 498), (322, 368, 601, 425, 417), (314, 417, 400), (150, 281, 386), (398, 328, 345), (345, 369, 357, 445, 339, 411, 398), (303, 385, 267, 298), (362, 376, 434), (369, 292, 357), (416, 347, 375, 207), (322, 317, 346), (827, 825, 803, 814), (342, 188, 323), (238, 316, 386), (395, 350, 397), (78, 71, 751, 52), (403, 351, 357), (211, 519, 304), (296, 262, 441), (388, 618, 464), (390, 308, 329), (390, 329, 337), (604, 365, 195, 197), (836, 820, 763, 827, 800), (379, 433, 348), (404, 433, 379), (141, 135, 146, 137), (368, 475, 601), (348, 207, 375), (347, 256, 272), (785, 883, 777), (299, 443, 441), (260, 441, 265), (149, 360, 347, 183), (409, 472, 425), (350, 328, 415), (387, 354, 272), (424, 469, 301), (349, 380, 261), (345, 328, 350), (408, 395, 397), (328, 398, 415), (475, 368, 294), (583, 629, 633, 594), (364, 407, 396), (258, 263, 257, 391, 256, 360, 149, 183, 353, 138, 142), (604, 197, 482), (305, 227, 338), (301, 468, 425), (469, 424, 440), (359, 448, 397), (411, 312, 297), (302, 287, 420, 429, 310), (337, 382, 307), (677, 670, 659, 678, 577, 861), (567, 570, 540), (335, 337, 329, 389), (330, 337, 307), (330, 321, 337), (277, 399, 430, 474, 467), (330, 307, 411), (390, 337, 321), (373, 189, 318), (349, 433, 435), (358, 428, 407), (334, 206, 210, 177, 313), (303, 275, 300, 385), (256, 391, 272), (468, 301, 295), (433, 288, 436), (519, 290, 304), (352, 276, 423, 426), (438, 605, 355), (424, 511, 466), (324, 476, 471, 455, 454), (877, 867, 841, 876, 862), (461, 459, 460), (596, 520, 527, 528, 509, 625), (685, 635, 667, 660, 665, 579), (312, 411, 307), (401, 349, 435), (398, 297, 415), (359, 381, 448), (381, 359, 434), (261, 361, 372), (363, 456, 465), (372, 299, 261), (295, 551, 600), (351, 346, 445), (408, 369, 345, 395), (297, 398, 411), (268, 247, 410, 280), (405, 279, 195), (243, 162, 199, 181), (467, 474, 413), (15, 644, 538, 11), (511, 424, 352), (240, 157, 254, 214), (706, 688, 722), (345, 350, 395), (352, 477, 276), (298, 267, 443), (467, 332, 521), (248, 416, 242), (274, 265, 443), (265, 441, 443), (475, 425, 601), (383, 469, 440), (463, 346, 351), (468, 409, 425), (505, 457, 332), (294, 477, 588), (93, 737, 90, 54), (426, 511, 352), (665, 660, 671, 578, 664), (923, 764, 899, 901), (554, 301, 425), (301, 554, 424), (605, 438, 462), (493, 237, 585, 516, 479), (549, 499, 544), (498, 524, 241), (354, 387, 393, 371), (505, 332, 466), (449, 366, 270), (486, 529, 527), (508, 598, 529), (496, 290, 366), (449, 283, 271), (904, 916, 930), (519, 211, 366), (197, 500, 163), (487, 501, 545), (561, 532, 553), (609, 570, 515), (351, 445, 357), (344, 450, 444), (462, 450, 455), (561, 553, 550), (922, 942, 956, 948), (79, 756, 736, 735), (377, 348, 375, 354), (529, 486, 508), (347, 416, 248), (492, 156, 545), (554, 588, 424), (556, 561, 550), (554, 294, 588), (551, 295, 341), (461, 458, 459), (704, 702, 711, 652, 728), (567, 540, 573), (561, 556, 542), (533, 597, 529), (527, 597, 552), (831, 800, 833, 802), (197, 487, 473, 482), (319, 338, 227, 219, 218, 247, 268), (284, 241, 234, 501, 175, 206, 286, 386), (524, 234, 241), (501, 487, 175), (234, 524, 545), (822, 811, 791, 819), (555, 608, 557), (567, 572, 570), (572, 567, 571), (572, 515, 570), (284, 386, 316, 188, 342), (565, 594, 595), (515, 572, 571), (910, 898, 937, 907), (561, 542, 532), (409, 468, 295, 600), (450, 344, 455), (556, 550, 547), (548, 616, 615), (576, 573, 540), (556, 547, 531), (557, 548, 555), (615, 606, 548), (366, 449, 271), (332, 457, 521), (290, 519, 366), (544, 621, 619, 46, 38, 532, 549), (587, 540, 570), (603, 515, 571), (324, 523, 497), (549, 532, 542), (533, 553, 525), (550, 490, 547), (125, 621, 546, 129), (553, 532, 525), (488, 486, 527), (616, 548, 531), (564, 583, 565), (570, 592, 587), (533, 598, 490, 599, 553), (523, 324, 454), (597, 527, 529), (598, 533, 529), (598, 508, 490), (553, 599, 550), (599, 490, 550), (539, 608, 569), (591, 573, 576), (454, 455, 344), (365, 604, 482), (610, 630, 629), (586, 566, 595), (591, 564, 573), (566, 586, 584), (594, 565, 583), (603, 555, 548), (608, 539, 557), (555, 603, 571), (451, 523, 454), (454, 344, 451), (895, 929, 908, 916, 924), (611, 540, 587), (526, 237, 491, 108, 100, 558, 97, 95, 101, 560, 107), (622, 19, 506), (622, 619, 620), (627, 564, 591), (3, 98, 676), (628, 114, 563), (788, 872, 850), (594, 633, 632), (629, 583, 610), (534, 633, 629), (630, 534, 629), (633, 534, 632), (703, 536, 650), (546, 621, 544, 499), (378, 349, 401), (858, 577, 678), (666, 658, 669), (335, 310, 429, 382), (504, 811, 807), (636, 641, 637), (333, 228, 140, 190), (98, 3, 675, 653, 679), (687, 643, 686), (439, 293, 378), (691, 707, 705), (661, 886, 670), (707, 696, 698), (914, 918, 937, 898), (520, 133, 510, 488), (647, 641, 636), (647, 579, 646), (491, 271, 311, 100), (781, 790, 887), (685, 647, 636), (393, 421, 404, 371), (538, 694, 543), (682, 708, 699), (361, 380, 293, 372), (707, 691, 696), (652, 711, 710), (387, 272, 343, 393), (722, 727, 706), (635, 663, 667), (546, 39, 129), (733, 706, 715), (288, 433, 404, 421, 447, 327, 289), (696, 614, 698), (381, 434, 315, 293, 439, 374), (738, 732, 734, 514, 719, 712, 720, 47, 730, 729, 735, 736, 740, 741, 739), (699, 681, 682), (575, 97, 558), (696, 692, 614), (477, 352, 424, 588), (727, 722, 704), (722, 725, 702), (927, 908, 929, 901), (504, 829, 811), (645, 581, 646), (706, 727, 715), (722, 688, 725), (722, 702, 704), (725, 705, 702), (649, 744, 73, 81, 112, 87, 70, 650, 536), (313, 177, 236), (593, 304, 290), (518, 241, 304), (298, 443, 299, 372, 293), (501, 234, 545), (241, 518, 613), (304, 507, 211), (507, 304, 342), (593, 518, 304), (833, 835, 792), (354, 371, 404, 379), (919, 921, 956, 913), (764, 770, 765, 817, 776, 891, 893), (745, 813, 812), (745, 816, 806), (772, 896, 838, 771, 763, 820, 824), (805, 818, 812), (634, 875, 779), (188, 285, 331, 323), (649, 804, 816, 809), (911, 920, 934, 931, 935), (775, 932, 909), (164, 255, 178, 161), (770, 767, 765), (774, 765, 767), (740, 83, 741), (840, 874, 873, 865, 843, 1), (606, 515, 603, 548), (875, 634, 785), (391, 266, 343, 272), (846, 873, 845, 881, 890), (368, 346, 463, 294), (11, 538, 543, 499, 535, 13), (862, 887, 877), (842, 786, 877), (830, 801, 800), (791, 826, 819), (518, 593, 290, 176, 613), (842, 790, 864, 863), (866, 875, 785), (794, 798, 791), (789, 879, 794), (194, 174, 180, 325, 336, 244, 144, 158, 143, 136, 353, 183, 185, 191, 166, 242, 416, 220, 230), (799, 791, 798), (277, 495, 414, 396, 428), (41, 57, 737, 93), (792, 835, 832), (504, 807, 805), (634, 779, 797), (527, 520, 488), (807, 803, 805), (805, 813, 806), (793, 821, 819), (813, 805, 812), (813, 745, 806), (792, 832, 819), (815, 504, 810), (816, 804, 806), (817, 745, 808), (808, 896, 893), (818, 805, 803), (800, 827, 814), (118, 623, 19), (821, 792, 819), (822, 803, 807), (55, 750, 25, 32), (789, 639, 797), (826, 793, 819), (826, 791, 799), (829, 504, 823), (830, 800, 831), (833, 792, 802), (834, 792, 821), (129, 26, 484), (830, 831, 802), (819, 832, 835, 814, 803, 822), (939, 931, 943), (929, 895, 923, 901), (772, 899, 893), (354, 375, 347, 272), (782, 639, 823), (880, 780, 879), (701, 728, 536, 703), (231, 239, 204, 252, 155), (908, 930, 916), (202, 216, 214), (854, 870, 638), (338, 285, 188, 305), (539, 541, 582, 14, 535, 499, 542, 556, 557), (657, 537, 684, 683, 644), (930, 775, 909, 938, 915, 904), (883, 785, 862, 876), (748, 85, 69, 42), (286, 150, 386), (763, 771, 812, 818), (710, 689, 697, 652), (417, 422, 356, 322), (773, 762, 640, 768, 747, 809, 816, 745, 765, 774), (673, 680, 679, 653, 655, 578, 8, 9), (137, 146, 418, 159, 160), (47, 718, 74, 730), (612, 609, 515, 606), (747, 71, 78, 44), (749, 762, 746, 758, 761), (884, 788, 882), (912, 766, 773, 774, 767, 770), (643, 635, 685, 636, 686), (165, 255, 164, 173), (880, 797, 779), (807, 811, 822), (886, 659, 670), (199, 209, 178, 255), (787, 661, 666), (817, 891, 776), (787, 886, 661), (854, 638, 784), (661, 888, 666), (860, 678, 659), (861, 577, 848), (639, 789, 791, 811, 829, 823), (658, 885, 668), (879, 789, 797), (406, 300, 275, 446, 376), (155, 252, 212, 154), (875, 866, 779), (865, 859, 850), (782, 856, 639), (797, 880, 879), (873, 874, 845), (782, 781, 785, 634), (879, 780, 794), (856, 782, 634), (852, 782, 823), (856, 797, 639), (780, 866, 777), (853, 661, 670), (797, 856, 634), (877, 786, 867), (786, 842, 863), (788, 884, 863), (888, 658, 666), (878, 858, 678), (896, 772, 893), (896, 808, 838), (214, 216, 186), (772, 903, 899), (775, 930, 908), (899, 764, 893), (373, 195, 365, 282), (899, 905, 901), (905, 899, 903), (927, 901, 905), (264, 171, 168), (467, 521, 495, 277), (735, 729, 90), (764, 923, 912), (575, 558, 102, 106), (955, 941, 952), (928, 839, 925), (814, 835, 833, 800), (926, 938, 907), (115, 610, 105), (229, 431, 147, 151, 253), (955, 951, 949), (720, 721, 650, 70, 75, 84, 43, 718, 47), (567, 565, 530), (932, 775, 910), (904, 933, 916), (933, 928, 925), (943, 931, 936), (110, 716, 24, 57), (938, 926, 915), (546, 35, 29), (702, 689, 710, 711), (578, 663, 669, 668, 8), (913, 956, 942), (418, 139, 320, 159), (207, 348, 437, 416), (840, 844, 4, 845, 874), (950, 941, 947), (373, 318, 405, 195), (951, 954, 940), (952, 957, 948), (921, 946, 948), (971, 963, 945, 962, 969, 958), (445, 321, 339), (922, 957, 950), (950, 943, 922), (958, 969, 949), (947, 943, 950), (954, 951, 955), (952, 954, 955), (281, 249, 192, 151, 147, 238, 386), (453, 522, 455, 471), (956, 921, 948), (945, 961, 941), (957, 922, 948), (580, 117, 111, 564, 627), (175, 186, 210, 206), (968, 960, 949), (970, 960, 968), (964, 965, 972, 944, 971, 966), (221, 155, 224, 145), (968, 949, 951), (961, 945, 959), (961, 947, 941), (966, 953, 964), (872, 864, 784, 850), (967, 945, 963), (269, 605, 462, 455, 522), (413, 474, 430, 388), (969, 962, 949), (971, 958, 966), (33, 86, 80, 30), (429, 420, 300, 406), (852, 815, 870, 782)])
me_plane.polygons.foreach_set('material_index', [0, 0, 0, 0, 0, 1, 0, 0, 0, 0, 0, 0, 0, 0, 0, 0, 0, 0, 0, 2, 2, 0, 0, 0, 0, 0, 0, 0, 0, 0, 0, 1, 0, 3, 1, 0, 0, 1, 0, 0, 0, 1, 0, 0, 0, 0, 0, 0, 1, 0, 0, 0, 2, 0, 0, 0, 0, 0, 1, 0, 0, 0, 3, 0, 2, 0, 0, 2, 1, 1, 0, 0, 0, 0, 0, 0, 0, 1, 0, 2, 0, 0, 0, 0, 1, 0, 0, 0, 0, 1, 0, 1, 1, 0, 1, 0, 0, 0, 0, 1, 0, 0, 0, 0, 1, 2, 0, 0, 1, 0, 0, 0, 2, 0, 0, 1, 0, 0, 0, 0, 0, 3, 0, 0, 0, 0, 0, 0, 0, 0, 1, 0, 3, 3, 2, 1, 1, 1, 0, 1, 0, 0, 0, 0, 0, 0, 0, 0, 2, 1, 0, 0, 3, 2, 1, 2, 2, 0, 0, 0, 0, 0, 0, 0, 0, 3, 2, 0, 1, 2, 0, 0, 3, 2, 0, 2, 0, 0, 2, 0, 0, 0, 3, 0, 0, 0, 0, 1, 0, 2, 0, 0, 0, 0, 0, 0, 0, 0, 0, 0, 0, 0, 1, 0, 1, 0, 2, 3, 1, 0, 0, 0, 1, 0, 1, 1, 0, 1, 2, 0, 0, 0, 0, 0, 2, 0, 0, 1, 0, 2, 0, 0, 3, 0, 1, 0, 0, 0, 0, 0, 0, 3, 2, 0, 0, 2, 0, 0, 0, 0, 0, 0, 0, 0, 0, 0, 0, 0, 0, 0, 0, 0, 0, 0, 1, 0, 0, 1, 0, 1, 0, 0, 0, 0, 0, 0, 0, 0, 0, 3, 2, 0, 0, 0, 0, 0, 0, 0, 0, 0, 0, 0, 0, 0, 0, 0, 3, 0, 3, 0, 0, 1, 2, 0, 0, 1, 0, 0, 0, 0, 0, 0, 3, 3, 0, 0, 0, 0, 0, 1, 1, 1, 0, 0, 2, 3, 0, 1, 0, 3, 0, 3, 0, 0, 3, 3, 0, 3, 3, 3, 3, 0, 0, 3, 3, 0, 0, 3, 3, 0, 0, 0, 3, 0, 3, 0, 0, 0, 0, 0, 0, 3, 0, 3, 0, 0, 2, 2, 2, 1, 0, 0, 0, 0, 0, 0, 3, 3, 0, 0, 3, 0, 0, 0, 0, 3, 0, 0, 0, 0, 0, 0, 0, 3, 3, 0, 0, 0, 3, 0, 0, 0, 0, 0, 0, 0, 3, 0, 0, 0, 0, 0, 2, 3, 0, 0, 0, 0, 2, 0, 0, 1, 0, 0, 3, 0, 0, 0, 3, 3, 1, 3, 0, 0, 0, 2, 3, 2, 2, 0, 0, 0, 2, 0, 2, 0, 0, 0, 0, 0, 0, 2, 3, 3, 0, 1, 2, 2, 2, 0, 2, 0, 0, 0, 2, 2, 2, 0, 2, 2, 0, 0, 2, 0, 0, 3, 2, 2, 3, 2, 2, 3, 0, 0, 0, 2, 0, 0, 0, 0, 0, 2, 0, 0, 2, 2, 2, 0, 0, 0, 0, 0, 2, 0, 0, 0, 3, 0, 0, 2, 0, 0, 2, 0, 2, 0, 0, 2, 0, 2, 0, 0, 0, 2, 2, 0, 3, 0, 2, 0, 1, 2, 2, 2, 2, 2, 2, 0, 0, 2, 3, 3, 0, 2, 0, 0, 2, 2, 2, 2, 0, 2, 0, 0, 3, 0, 0, 0, 0, 0, 2, 0, 2, 2, 0, 0, 0, 0, 0, 2, 0, 2, 0, 0, 0, 2, 3, 2, 3, 0, 0, 2, 2, 2, 2, 2, 2, 0, 2, 0, 0, 2, 2, 2, 1, 0, 3, 0, 2, 0, 1, 1, 0, 0, 2, 0, 0, 3, 0, 1, 2, 2, 2, 1, 2, 0, 0, 1, 0, 1, 2, 1, 2, 2, 2, 0, 1, 1, 1, 1, 0, 0, 0, 3, 3, 3, 3, 0, 0, 1, 1, 1, 0, 0, 1, 2, 0, 2, 2, 1, 1, 1, 1, 1, 1, 0, 2, 0, 0, 1, 1, 2, 0, 1, 1, 0, 0, 1, 1, 0, 1, 1, 2, 1, 1, 1, 1, 1, 0, 0, 2, 0, 0, 0, 0, 0, 0, 1, 0, 1, 2, 2, 0, 1, 1, 0, 0, 0, 0, 0, 0, 0, 0, 0, 0, 0, 0, 0, 0, 0, 0, 0, 0, 0, 0, 0, 0, 0, 0, 0, 0, 2, 1, 0, 0, 1, 0, 0, 0, 0, 0, 0, 0, 0, 0, 0, 0, 0, 0, 0, 0, 0, 0, 0, 1, 0, 2, 0, 0, 0, 0, 0, 0, 0, 0, 0, 0, 3, 0, 0, 3, 3, 0, 0, 0, 0, 0, 0, 2, 0, 0, 0, 0, 0, 0, 0, 0, 2, 2, 3, 0, 0, 0, 0, 1, 0, 0, 0, 2, 0, 0, 0, 0, 1, 0, 0, 0, 1, 1, 3, 1, 2, 1, 0, 0, 0, 1, 0, 0, 1, 0, 0, 0, 0, 0, 0, 0, 0, 0, 0, 0, 0, 1, 1, 1, 1, 0, 0, 0, 0, 0, 0, 0, 2, 0, 0, 0, 0, 0, 0, 0, 2, 0, 0, 0, 0, 0, 2, 0, 0, 3, 0, 0, 2, 0, 0, 0, 0, 1, 0, 0, 0, 0, 0, 3, 0, 0, 0, 3, 0, 0, 0, 0, 0, 0, 0, 0, 0, 1, 3, 0, 0, 0, 1, 0, 0, 0, 0, 0, 0, 1, 0, 0, 0, 0, 0, 0, 0, 0, 0, 0, 0, 0, 2, 0, 0, 0, 0, 0, 0, 2, 0, 0, 1, 2, 2, 0, 2, 0, 3, 2, 0, 1, 2, 2, 2, 2, 1, 2, 0, 0, 0, 2, 0, 0, 0, 2, 0, 2, 2, 2, 2, 2, 2, 2, 2, 2, 2, 2, 3, 2, 2, 2, 2, 0, 0, 2, 2, 2, 0, 2, 2, 2, 2, 0, 2, 2, 2, 2, 2, 0, 0, 0])
me_plane.materials.append(mat_material_002)
me_plane.materials.append(mat_material_003)
me_plane.materials.append(mat_material_004)
me_plane.materials.append(mat_material_006)
me_plane.use_remesh_preserve_volume = False
me_plane.use_remesh_preserve_attributes = False
me_plane.use_mirror_vertex_groups = False
me_plane.update()

# ---- objects
ob_plane = bpy.data.objects.new('Plane', me_plane)
ob_lamp = bpy.data.objects.new('Lamp', light_lamp)
ob_camera = bpy.data.objects.new('Camera', cam_camera)

# ---- transforms, parenting, visibility, modifiers, constraints
ob_plane.location = (0.0, 0.0, 0.0)
ob_plane.lineart.crease_threshold = 0.0
ob_lamp.location = (4.076, 1.005, 5.904)
ob_lamp.rotation_euler = (0.6503, 0.05522, 1.866)
ob_lamp.lock_rotations_4d = False
ob_lamp.empty_display_type = 'ARROWS'
ob_lamp.color = (0.0, 0.0, 0.0, 0.0)
ob_lamp.lineart.crease_threshold = 0.0
ob_camera.location = (7.481, -6.508, 5.344)
ob_camera.rotation_euler = (1.109, 0.0, 0.8149)
ob_camera.lock_rotations_4d = False
ob_camera.empty_display_type = 'ARROWS'
ob_camera.color = (0.0, 0.0, 0.0, 0.0)
ob_camera.display_type = 'WIRE'
ob_camera.lineart.crease_threshold = 0.0

# ---- collection membership
col_collection_1.objects.link(ob_plane)
col_collection_1.objects.link(ob_lamp)
col_collection_1.objects.link(ob_camera)

# ---- scene / render settings (as saved in the file)
scene.camera = ob_camera
scene.frame_start = 1; scene.frame_end = 250; scene.frame_set(22)
scene.render.engine = 'BLENDER_EEVEE_NEXT'
scene.render.resolution_percentage = 50
scene.render.dither_intensity = 0.0
scene.cycles.use_denoising = False
scene.cycles.samples = 128
scene.cycles.sampling_pattern = 'TABULATED_SOBOL'
scene.cycles.use_adaptive_sampling = False
scene.cycles.use_light_tree = False
scene.cycles.blur_glossy = 0.0
scene.cycles.sample_clamp_indirect = 0.0
scene.view_settings.view_transform = 'Standard'
bpy.context.view_layer.update()
